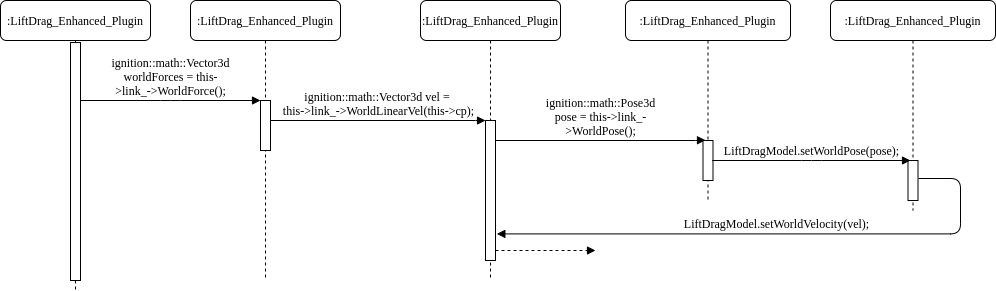

The diagram above was exported from draw.io. Its source (the exported page's mxGraphModel, read from the mxfile embedded in the PNG):
<mxGraphModel dx="1355" dy="825" grid="1" gridSize="10" guides="1" tooltips="1" connect="1" arrows="1" fold="1" page="1" pageScale="1" pageWidth="850" pageHeight="1100" math="0" shadow="0">
  <root>
    <mxCell id="EusFMkFqkxvKGY-ObYem-0" />
    <mxCell id="EusFMkFqkxvKGY-ObYem-1" parent="EusFMkFqkxvKGY-ObYem-0" />
    <mxCell id="EusFMkFqkxvKGY-ObYem-2" value=":LiftDrag_Enhanced_Plugin" style="shape=umlLifeline;perimeter=lifelinePerimeter;whiteSpace=wrap;html=1;container=1;collapsible=0;recursiveResize=0;outlineConnect=0;rounded=1;shadow=0;comic=0;labelBackgroundColor=none;strokeWidth=1;fontFamily=Verdana;fontSize=12;align=center;" vertex="1" parent="EusFMkFqkxvKGY-ObYem-1">
      <mxGeometry x="230" y="40" width="150" height="190" as="geometry" />
    </mxCell>
    <mxCell id="EusFMkFqkxvKGY-ObYem-3" value="" style="html=1;points=[];perimeter=orthogonalPerimeter;rounded=0;shadow=0;comic=0;labelBackgroundColor=none;strokeWidth=1;fontFamily=Verdana;fontSize=12;align=center;" vertex="1" parent="EusFMkFqkxvKGY-ObYem-2">
      <mxGeometry x="70" y="100" width="10" height="50" as="geometry" />
    </mxCell>
    <mxCell id="EusFMkFqkxvKGY-ObYem-4" value=":LiftDrag_Enhanced_Plugin" style="shape=umlLifeline;perimeter=lifelinePerimeter;whiteSpace=wrap;html=1;container=1;collapsible=0;recursiveResize=0;outlineConnect=0;rounded=1;shadow=0;comic=0;labelBackgroundColor=none;strokeWidth=1;fontFamily=Verdana;fontSize=12;align=center;" vertex="1" parent="EusFMkFqkxvKGY-ObYem-1">
      <mxGeometry x="460" y="40" width="140" height="190" as="geometry" />
    </mxCell>
    <mxCell id="EusFMkFqkxvKGY-ObYem-5" value=":LiftDrag_Enhanced_Plugin" style="shape=umlLifeline;perimeter=lifelinePerimeter;whiteSpace=wrap;html=1;container=1;collapsible=0;recursiveResize=0;outlineConnect=0;rounded=1;shadow=0;comic=0;labelBackgroundColor=none;strokeWidth=1;fontFamily=Verdana;fontSize=12;align=center;" vertex="1" parent="EusFMkFqkxvKGY-ObYem-1">
      <mxGeometry x="40" y="40" width="150" height="280" as="geometry" />
    </mxCell>
    <mxCell id="EusFMkFqkxvKGY-ObYem-6" value="" style="html=1;points=[];perimeter=orthogonalPerimeter;rounded=0;shadow=0;comic=0;labelBackgroundColor=none;strokeWidth=1;fontFamily=Verdana;fontSize=12;align=center;" vertex="1" parent="EusFMkFqkxvKGY-ObYem-5">
      <mxGeometry x="70" y="42.04" width="10" height="207.96" as="geometry" />
    </mxCell>
    <mxCell id="EusFMkFqkxvKGY-ObYem-7" value="&lt;span style=&quot;white-space: normal&quot;&gt;ignition::math::Vector3d worldForces = this-&amp;gt;link_-&amp;gt;WorldForce();&lt;/span&gt;" style="html=1;verticalAlign=bottom;endArrow=block;entryX=0;entryY=0;labelBackgroundColor=none;fontFamily=Verdana;fontSize=12;edgeStyle=elbowEdgeStyle;elbow=vertical;" edge="1" parent="EusFMkFqkxvKGY-ObYem-1" source="EusFMkFqkxvKGY-ObYem-6" target="EusFMkFqkxvKGY-ObYem-3">
      <mxGeometry relative="1" as="geometry">
        <mxPoint x="160" y="150" as="sourcePoint" />
      </mxGeometry>
    </mxCell>
    <mxCell id="EusFMkFqkxvKGY-ObYem-8" value="ignition::math::Vector3d vel = &lt;br&gt;this-&amp;gt;link_-&amp;gt;WorldLinearVel(this-&amp;gt;cp);" style="html=1;verticalAlign=bottom;endArrow=block;entryX=0;entryY=0;labelBackgroundColor=none;fontFamily=Verdana;fontSize=12;edgeStyle=elbowEdgeStyle;elbow=vertical;" edge="1" parent="EusFMkFqkxvKGY-ObYem-1" source="EusFMkFqkxvKGY-ObYem-3" target="EusFMkFqkxvKGY-ObYem-9">
      <mxGeometry relative="1" as="geometry">
        <mxPoint x="360" y="160" as="sourcePoint" />
      </mxGeometry>
    </mxCell>
    <mxCell id="EusFMkFqkxvKGY-ObYem-9" value="" style="html=1;points=[];perimeter=orthogonalPerimeter;rounded=0;shadow=0;comic=0;labelBackgroundColor=none;strokeWidth=1;fontFamily=Verdana;fontSize=12;align=center;" vertex="1" parent="EusFMkFqkxvKGY-ObYem-1">
      <mxGeometry x="525" y="160" width="10" height="40" as="geometry" />
    </mxCell>
    <mxCell id="EusFMkFqkxvKGY-ObYem-10" value="&lt;span style=&quot;white-space: normal&quot;&gt;ignition::math::Pose3d pose = this-&amp;gt;link_-&amp;gt;WorldPose();&lt;/span&gt;" style="html=1;verticalAlign=bottom;endArrow=block;labelBackgroundColor=none;fontFamily=Verdana;fontSize=12;edgeStyle=elbowEdgeStyle;elbow=vertical;exitX=0.9;exitY=0.35;exitDx=0;exitDy=0;exitPerimeter=0;" edge="1" parent="EusFMkFqkxvKGY-ObYem-1" source="EusFMkFqkxvKGY-ObYem-9" target="EusFMkFqkxvKGY-ObYem-6">
      <mxGeometry x="0.1789" relative="1" as="geometry">
        <mxPoint x="540" y="180" as="sourcePoint" />
        <mxPoint x="745" y="179.75" as="targetPoint" />
        <Array as="points">
          <mxPoint x="630" y="250" />
        </Array>
        <mxPoint as="offset" />
      </mxGeometry>
    </mxCell>
    <mxCell id="5ZaOeSPtVEaLyG8tPo-x-0" value="" style="html=1;verticalAlign=bottom;endArrow=block;labelBackgroundColor=none;fontFamily=Verdana;fontSize=12;edgeStyle=elbowEdgeStyle;elbow=vertical;dashed=1;" edge="1" parent="EusFMkFqkxvKGY-ObYem-1">
      <mxGeometry relative="1" as="geometry">
        <mxPoint x="120" y="280" as="sourcePoint" />
        <mxPoint x="220" y="280" as="targetPoint" />
      </mxGeometry>
    </mxCell>
  </root>
</mxGraphModel>